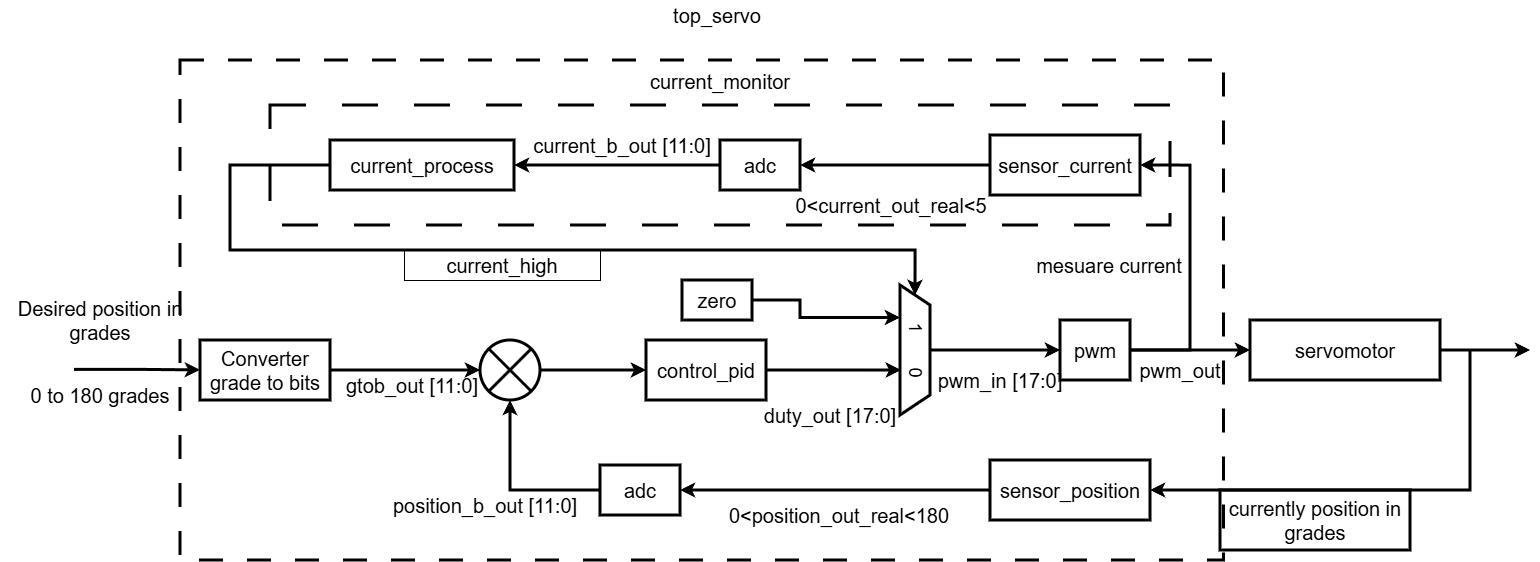

The diagram above was exported from draw.io. Its source (the exported page's mxGraphModel, read from the mxfile embedded in the PNG):
<mxGraphModel dx="2430" dy="2132" grid="1" gridSize="10" guides="1" tooltips="1" connect="1" arrows="1" fold="1" page="1" pageScale="1" pageWidth="827" pageHeight="1169" math="0" shadow="0">
  <root>
    <mxCell id="0" />
    <mxCell id="1" parent="0" />
    <mxCell id="AICiJsahaMGK9Y9phFS5-16" value="" style="rounded=0;whiteSpace=wrap;html=1;fillColor=none;strokeColor=#000000;dashed=1;dashPattern=8 8;strokeWidth=3;fontColor=#000000;" parent="1" vertex="1">
      <mxGeometry x="-20" y="-50" width="1043.5" height="500" as="geometry" />
    </mxCell>
    <mxCell id="AICiJsahaMGK9Y9phFS5-35" value="&lt;span style=&quot;font-size: 20px;&quot;&gt;current_monitor&lt;/span&gt;&lt;div&gt;&lt;span style=&quot;font-size: 20px;&quot;&gt;&lt;br&gt;&lt;/span&gt;&lt;/div&gt;&lt;div&gt;&lt;span style=&quot;font-size: 20px;&quot;&gt;&lt;br&gt;&lt;/span&gt;&lt;/div&gt;&lt;div&gt;&lt;span style=&quot;font-size: 20px;&quot;&gt;&lt;br&gt;&lt;/span&gt;&lt;/div&gt;&lt;div&gt;&lt;span style=&quot;font-size: 20px;&quot;&gt;&lt;br&gt;&lt;/span&gt;&lt;/div&gt;&lt;div&gt;&lt;span style=&quot;font-size: 20px;&quot;&gt;&lt;br&gt;&lt;/span&gt;&lt;/div&gt;&lt;div&gt;&lt;span style=&quot;font-size: 20px;&quot;&gt;&lt;br&gt;&lt;/span&gt;&lt;/div&gt;&lt;div&gt;&lt;span style=&quot;font-size: 20px;&quot;&gt;&lt;br&gt;&lt;/span&gt;&lt;/div&gt;" style="rounded=0;whiteSpace=wrap;html=1;fillColor=none;strokeWidth=3;dashed=1;dashPattern=12 12;strokeColor=#000000;fontColor=#000000;" parent="1" vertex="1">
      <mxGeometry x="70" y="-5" width="900" height="120" as="geometry" />
    </mxCell>
    <mxCell id="AICiJsahaMGK9Y9phFS5-1" value="&lt;font style=&quot;font-size: 20px;&quot;&gt;control_pid&lt;/font&gt;" style="rounded=0;whiteSpace=wrap;html=1;fillColor=none;strokeWidth=3;strokeColor=#000000;fontColor=#000000;" parent="1" vertex="1">
      <mxGeometry x="446" y="230" width="120" height="60" as="geometry" />
    </mxCell>
    <mxCell id="AICiJsahaMGK9Y9phFS5-6" style="edgeStyle=orthogonalEdgeStyle;rounded=0;orthogonalLoop=1;jettySize=auto;html=1;exitX=1;exitY=0.5;exitDx=0;exitDy=0;strokeWidth=3;entryX=1;entryY=0.5;entryDx=0;entryDy=0;strokeColor=#000000;fontColor=#000000;" parent="1" source="AICiJsahaMGK9Y9phFS5-2" target="AICiJsahaMGK9Y9phFS5-28" edge="1">
      <mxGeometry relative="1" as="geometry">
        <mxPoint x="730" y="260" as="targetPoint" />
        <Array as="points">
          <mxPoint x="990" y="240" />
          <mxPoint x="990" y="55" />
        </Array>
      </mxGeometry>
    </mxCell>
    <mxCell id="AICiJsahaMGK9Y9phFS5-31" style="edgeStyle=orthogonalEdgeStyle;rounded=0;orthogonalLoop=1;jettySize=auto;html=1;exitX=1;exitY=0.5;exitDx=0;exitDy=0;entryX=0;entryY=0.5;entryDx=0;entryDy=0;strokeWidth=3;strokeColor=#000000;fontColor=#000000;" parent="1" source="AICiJsahaMGK9Y9phFS5-2" target="AICiJsahaMGK9Y9phFS5-3" edge="1">
      <mxGeometry relative="1" as="geometry" />
    </mxCell>
    <mxCell id="AICiJsahaMGK9Y9phFS5-2" value="&lt;span style=&quot;font-size: 20px;&quot;&gt;pwm&lt;/span&gt;" style="rounded=0;whiteSpace=wrap;html=1;fillColor=none;strokeWidth=3;strokeColor=#000000;fontColor=#000000;" parent="1" vertex="1">
      <mxGeometry x="860" y="210" width="70" height="60" as="geometry" />
    </mxCell>
    <mxCell id="AICiJsahaMGK9Y9phFS5-8" style="edgeStyle=orthogonalEdgeStyle;rounded=0;orthogonalLoop=1;jettySize=auto;html=1;exitX=1;exitY=0.5;exitDx=0;exitDy=0;strokeWidth=3;strokeColor=#000000;fontColor=#000000;" parent="1" source="AICiJsahaMGK9Y9phFS5-3" edge="1">
      <mxGeometry relative="1" as="geometry">
        <mxPoint x="1330" y="240" as="targetPoint" />
        <Array as="points">
          <mxPoint x="1310" y="240" />
        </Array>
      </mxGeometry>
    </mxCell>
    <mxCell id="AICiJsahaMGK9Y9phFS5-3" value="&lt;span style=&quot;font-size: 20px;&quot;&gt;servomotor&lt;/span&gt;" style="rounded=0;whiteSpace=wrap;html=1;fillColor=none;strokeWidth=3;strokeColor=#000000;fontColor=#000000;" parent="1" vertex="1">
      <mxGeometry x="1050" y="210" width="190" height="60" as="geometry" />
    </mxCell>
    <mxCell id="AICiJsahaMGK9Y9phFS5-13" style="edgeStyle=orthogonalEdgeStyle;rounded=0;orthogonalLoop=1;jettySize=auto;html=1;entryX=0.5;entryY=1;entryDx=0;entryDy=0;strokeWidth=3;exitX=0;exitY=0.5;exitDx=0;exitDy=0;strokeColor=#000000;fontColor=#000000;" parent="1" source="AICiJsahaMGK9Y9phFS5-23" target="AICiJsahaMGK9Y9phFS5-11" edge="1">
      <mxGeometry relative="1" as="geometry">
        <mxPoint x="380" y="380" as="sourcePoint" />
      </mxGeometry>
    </mxCell>
    <mxCell id="AICiJsahaMGK9Y9phFS5-24" style="edgeStyle=orthogonalEdgeStyle;rounded=0;orthogonalLoop=1;jettySize=auto;html=1;exitX=0;exitY=0.5;exitDx=0;exitDy=0;entryX=1;entryY=0.5;entryDx=0;entryDy=0;strokeWidth=3;strokeColor=#000000;fontColor=#000000;" parent="1" source="AICiJsahaMGK9Y9phFS5-4" target="AICiJsahaMGK9Y9phFS5-23" edge="1">
      <mxGeometry relative="1" as="geometry" />
    </mxCell>
    <mxCell id="AICiJsahaMGK9Y9phFS5-4" value="&lt;span style=&quot;font-size: 20px;&quot;&gt;sensor_position&lt;/span&gt;" style="rounded=0;whiteSpace=wrap;html=1;fillColor=none;strokeWidth=3;strokeColor=#000000;fontColor=#000000;" parent="1" vertex="1">
      <mxGeometry x="790" y="350" width="160" height="60" as="geometry" />
    </mxCell>
    <mxCell id="AICiJsahaMGK9Y9phFS5-10" value="" style="endArrow=classic;html=1;rounded=0;strokeWidth=3;strokeColor=#000000;fontColor=#000000;" parent="1" edge="1">
      <mxGeometry width="50" height="50" relative="1" as="geometry">
        <mxPoint x="-106" y="259.41" as="sourcePoint" />
        <mxPoint y="259.91" as="targetPoint" />
        <Array as="points">
          <mxPoint x="-126" y="259.41" />
          <mxPoint x="-56" y="259.41" />
        </Array>
      </mxGeometry>
    </mxCell>
    <mxCell id="AICiJsahaMGK9Y9phFS5-12" style="edgeStyle=orthogonalEdgeStyle;rounded=0;orthogonalLoop=1;jettySize=auto;html=1;exitX=1;exitY=0.5;exitDx=0;exitDy=0;entryX=0;entryY=0.5;entryDx=0;entryDy=0;strokeWidth=3;strokeColor=#000000;fontColor=#000000;" parent="1" source="AICiJsahaMGK9Y9phFS5-11" target="AICiJsahaMGK9Y9phFS5-1" edge="1">
      <mxGeometry relative="1" as="geometry" />
    </mxCell>
    <mxCell id="AICiJsahaMGK9Y9phFS5-11" value="" style="ellipse;whiteSpace=wrap;html=1;aspect=fixed;fillColor=none;strokeWidth=3;strokeColor=#000000;fontColor=#000000;" parent="1" vertex="1">
      <mxGeometry x="280" y="230" width="60" height="60" as="geometry" />
    </mxCell>
    <mxCell id="AICiJsahaMGK9Y9phFS5-14" value="" style="endArrow=none;html=1;rounded=0;exitX=0;exitY=1;exitDx=0;exitDy=0;entryX=1;entryY=0;entryDx=0;entryDy=0;strokeWidth=3;strokeColor=#000000;fontColor=#000000;" parent="1" source="AICiJsahaMGK9Y9phFS5-11" target="AICiJsahaMGK9Y9phFS5-11" edge="1">
      <mxGeometry width="50" height="50" relative="1" as="geometry">
        <mxPoint x="280" y="290" as="sourcePoint" />
        <mxPoint x="330" y="240" as="targetPoint" />
      </mxGeometry>
    </mxCell>
    <mxCell id="AICiJsahaMGK9Y9phFS5-15" value="" style="endArrow=none;html=1;rounded=0;exitX=0;exitY=0;exitDx=0;exitDy=0;entryX=1;entryY=1;entryDx=0;entryDy=0;strokeWidth=3;strokeColor=#000000;fontColor=#000000;" parent="1" source="AICiJsahaMGK9Y9phFS5-11" target="AICiJsahaMGK9Y9phFS5-11" edge="1">
      <mxGeometry width="50" height="50" relative="1" as="geometry">
        <mxPoint x="710" y="450" as="sourcePoint" />
        <mxPoint x="760" y="400" as="targetPoint" />
        <Array as="points">
          <mxPoint x="310" y="260" />
        </Array>
      </mxGeometry>
    </mxCell>
    <mxCell id="AICiJsahaMGK9Y9phFS5-17" value="&lt;font style=&quot;font-size: 20px;&quot;&gt;Desired position in grades&lt;/font&gt;" style="text;html=1;whiteSpace=wrap;strokeColor=none;fillColor=none;align=center;verticalAlign=middle;rounded=0;strokeWidth=3;fontColor=#000000;" parent="1" vertex="1">
      <mxGeometry x="-200" y="190" width="200" height="40" as="geometry" />
    </mxCell>
    <mxCell id="AICiJsahaMGK9Y9phFS5-18" value="&lt;font style=&quot;font-size: 20px;&quot;&gt;currently position in grades&lt;/font&gt;" style="text;html=1;whiteSpace=wrap;strokeColor=#000000;fillColor=none;align=center;verticalAlign=middle;rounded=0;strokeWidth=3;fontColor=#000000;" parent="1" vertex="1">
      <mxGeometry x="1020" y="380" width="190" height="60" as="geometry" />
    </mxCell>
    <mxCell id="AICiJsahaMGK9Y9phFS5-21" style="edgeStyle=orthogonalEdgeStyle;rounded=0;orthogonalLoop=1;jettySize=auto;html=1;exitX=1;exitY=0.5;exitDx=0;exitDy=0;entryX=0;entryY=0.5;entryDx=0;entryDy=0;strokeWidth=3;strokeColor=#000000;fontColor=#000000;" parent="1" source="AICiJsahaMGK9Y9phFS5-20" target="AICiJsahaMGK9Y9phFS5-11" edge="1">
      <mxGeometry relative="1" as="geometry" />
    </mxCell>
    <mxCell id="AICiJsahaMGK9Y9phFS5-20" value="&lt;span style=&quot;font-size: 20px;&quot;&gt;Converter grade to bits&lt;/span&gt;" style="rounded=0;whiteSpace=wrap;html=1;fillColor=none;strokeWidth=3;strokeColor=#000000;fontColor=#000000;" parent="1" vertex="1">
      <mxGeometry y="230" width="130" height="60" as="geometry" />
    </mxCell>
    <mxCell id="AICiJsahaMGK9Y9phFS5-22" value="" style="endArrow=classic;html=1;rounded=0;entryX=1;entryY=0.5;entryDx=0;entryDy=0;strokeWidth=3;strokeColor=#000000;fontColor=#000000;" parent="1" target="AICiJsahaMGK9Y9phFS5-4" edge="1">
      <mxGeometry width="50" height="50" relative="1" as="geometry">
        <mxPoint x="1270" y="240" as="sourcePoint" />
        <mxPoint x="980" y="379.99999999999955" as="targetPoint" />
        <Array as="points">
          <mxPoint x="1270" y="280" />
          <mxPoint x="1270" y="380" />
        </Array>
      </mxGeometry>
    </mxCell>
    <mxCell id="AICiJsahaMGK9Y9phFS5-23" value="&lt;span style=&quot;font-size: 20px;&quot;&gt;adc&lt;/span&gt;" style="rounded=0;whiteSpace=wrap;html=1;fillColor=none;strokeWidth=3;strokeColor=#000000;fontColor=#000000;" parent="1" vertex="1">
      <mxGeometry x="400" y="355" width="80" height="50" as="geometry" />
    </mxCell>
    <mxCell id="AICiJsahaMGK9Y9phFS5-37" style="edgeStyle=orthogonalEdgeStyle;rounded=0;orthogonalLoop=1;jettySize=auto;html=1;exitX=0;exitY=0.5;exitDx=0;exitDy=0;entryX=1;entryY=0.5;entryDx=0;entryDy=0;strokeWidth=3;strokeColor=#000000;fontColor=#000000;" parent="1" source="AICiJsahaMGK9Y9phFS5-27" target="AICiJsahaMGK9Y9phFS5-36" edge="1">
      <mxGeometry relative="1" as="geometry" />
    </mxCell>
    <mxCell id="AICiJsahaMGK9Y9phFS5-27" value="&lt;span style=&quot;font-size: 20px;&quot;&gt;adc&lt;/span&gt;" style="rounded=0;whiteSpace=wrap;html=1;fillColor=none;strokeWidth=3;strokeColor=#000000;fontColor=#000000;" parent="1" vertex="1">
      <mxGeometry x="520" y="30" width="80" height="50" as="geometry" />
    </mxCell>
    <mxCell id="AICiJsahaMGK9Y9phFS5-32" style="edgeStyle=orthogonalEdgeStyle;rounded=0;orthogonalLoop=1;jettySize=auto;html=1;exitX=0;exitY=0.5;exitDx=0;exitDy=0;entryX=1;entryY=0.5;entryDx=0;entryDy=0;strokeWidth=3;strokeColor=#000000;fontColor=#000000;" parent="1" source="AICiJsahaMGK9Y9phFS5-28" target="AICiJsahaMGK9Y9phFS5-27" edge="1">
      <mxGeometry relative="1" as="geometry" />
    </mxCell>
    <mxCell id="AICiJsahaMGK9Y9phFS5-28" value="&lt;span style=&quot;font-size: 20px;&quot;&gt;sensor_current&lt;/span&gt;" style="rounded=0;whiteSpace=wrap;html=1;fillColor=none;strokeWidth=3;strokeColor=#000000;fontColor=#000000;" parent="1" vertex="1">
      <mxGeometry x="790" y="25" width="150" height="60" as="geometry" />
    </mxCell>
    <mxCell id="AICiJsahaMGK9Y9phFS5-41" style="edgeStyle=orthogonalEdgeStyle;rounded=0;orthogonalLoop=1;jettySize=auto;html=1;exitX=0;exitY=0.5;exitDx=0;exitDy=0;entryX=0;entryY=0.5;entryDx=0;entryDy=0;strokeWidth=3;strokeColor=#000000;fontColor=#000000;" parent="1" source="AICiJsahaMGK9Y9phFS5-36" target="AICiJsahaMGK9Y9phFS5-39" edge="1">
      <mxGeometry relative="1" as="geometry">
        <Array as="points">
          <mxPoint x="30" y="55" />
          <mxPoint x="30" y="140" />
          <mxPoint x="715" y="140" />
        </Array>
      </mxGeometry>
    </mxCell>
    <mxCell id="AICiJsahaMGK9Y9phFS5-36" value="&lt;span style=&quot;font-size: 20px;&quot;&gt;current_process&lt;/span&gt;" style="rounded=0;whiteSpace=wrap;html=1;fillColor=none;strokeWidth=3;strokeColor=#000000;fontColor=#000000;" parent="1" vertex="1">
      <mxGeometry x="130" y="30" width="184" height="50" as="geometry" />
    </mxCell>
    <mxCell id="AICiJsahaMGK9Y9phFS5-40" value="" style="edgeStyle=orthogonalEdgeStyle;rounded=0;orthogonalLoop=1;jettySize=auto;html=1;strokeWidth=3;strokeColor=#000000;fontColor=#000000;" parent="1" source="AICiJsahaMGK9Y9phFS5-39" target="AICiJsahaMGK9Y9phFS5-2" edge="1">
      <mxGeometry relative="1" as="geometry" />
    </mxCell>
    <mxCell id="AICiJsahaMGK9Y9phFS5-39" value="&lt;font style=&quot;font-size: 18px;&quot;&gt;1&amp;nbsp; &amp;nbsp; &amp;nbsp; &amp;nbsp;0&lt;/font&gt;" style="shape=trapezoid;perimeter=trapezoidPerimeter;whiteSpace=wrap;html=1;fixedSize=1;rotation=90;strokeWidth=3;strokeColor=#000000;fontColor=#000000;" parent="1" vertex="1">
      <mxGeometry x="650" y="225" width="130" height="30" as="geometry" />
    </mxCell>
    <mxCell id="AICiJsahaMGK9Y9phFS5-42" style="edgeStyle=orthogonalEdgeStyle;rounded=0;orthogonalLoop=1;jettySize=auto;html=1;exitX=1;exitY=0.5;exitDx=0;exitDy=0;entryX=0.654;entryY=0.967;entryDx=0;entryDy=0;entryPerimeter=0;strokeWidth=3;strokeColor=#000000;fontColor=#000000;" parent="1" source="AICiJsahaMGK9Y9phFS5-1" target="AICiJsahaMGK9Y9phFS5-39" edge="1">
      <mxGeometry relative="1" as="geometry" />
    </mxCell>
    <mxCell id="AICiJsahaMGK9Y9phFS5-44" style="edgeStyle=orthogonalEdgeStyle;rounded=0;orthogonalLoop=1;jettySize=auto;html=1;exitX=1;exitY=0.5;exitDx=0;exitDy=0;entryX=0.25;entryY=1;entryDx=0;entryDy=0;strokeWidth=3;strokeColor=#000000;fontColor=#000000;" parent="1" source="AICiJsahaMGK9Y9phFS5-43" target="AICiJsahaMGK9Y9phFS5-39" edge="1">
      <mxGeometry relative="1" as="geometry">
        <Array as="points">
          <mxPoint x="600" y="190" />
          <mxPoint x="600" y="208" />
        </Array>
      </mxGeometry>
    </mxCell>
    <mxCell id="AICiJsahaMGK9Y9phFS5-43" value="&lt;span style=&quot;font-size: 20px;&quot;&gt;zero&lt;/span&gt;" style="rounded=0;whiteSpace=wrap;html=1;fillColor=none;strokeWidth=3;strokeColor=#000000;fontColor=#000000;" parent="1" vertex="1">
      <mxGeometry x="482" y="170" width="70" height="40" as="geometry" />
    </mxCell>
    <mxCell id="Cq1z59L6vgnaUAeWl6V_-1" value="&lt;font style=&quot;font-size: 20px;&quot;&gt;top_servo&lt;/font&gt;" style="text;html=1;whiteSpace=wrap;strokeColor=none;fillColor=none;align=center;verticalAlign=middle;rounded=0;strokeWidth=3;fontColor=#000000;" parent="1" vertex="1">
      <mxGeometry x="457" y="-110" width="120" height="30" as="geometry" />
    </mxCell>
    <mxCell id="Cq1z59L6vgnaUAeWl6V_-2" value="&lt;font style=&quot;font-size: 20px;&quot;&gt;0 to 180 grades&lt;/font&gt;" style="text;html=1;whiteSpace=wrap;strokeColor=none;fillColor=none;align=center;verticalAlign=middle;rounded=0;fontColor=#000000;" parent="1" vertex="1">
      <mxGeometry x="-185" y="270" width="170" height="30" as="geometry" />
    </mxCell>
    <mxCell id="Cq1z59L6vgnaUAeWl6V_-4" value="&lt;span style=&quot;font-size: 20px;&quot;&gt;gtob_out&amp;nbsp;&lt;/span&gt;&lt;span style=&quot;font-size: 20px; background-color: transparent;&quot;&gt;[11:0]&lt;/span&gt;" style="text;html=1;whiteSpace=wrap;strokeColor=none;fillColor=none;align=center;verticalAlign=middle;rounded=0;fontColor=#000000;" parent="1" vertex="1">
      <mxGeometry x="144" y="260" width="136" height="30" as="geometry" />
    </mxCell>
    <mxCell id="Cq1z59L6vgnaUAeWl6V_-5" value="&lt;span style=&quot;font-size: 20px;&quot;&gt;position_b_out [11:0]&lt;/span&gt;" style="text;html=1;whiteSpace=wrap;strokeColor=none;fillColor=none;align=center;verticalAlign=middle;rounded=0;fontColor=#000000;" parent="1" vertex="1">
      <mxGeometry x="190" y="380" width="190" height="30" as="geometry" />
    </mxCell>
    <mxCell id="Cq1z59L6vgnaUAeWl6V_-7" value="&lt;span style=&quot;font-size: 20px;&quot;&gt;0&amp;lt;position_out_real&amp;lt;180&lt;/span&gt;" style="text;html=1;whiteSpace=wrap;strokeColor=none;fillColor=none;align=center;verticalAlign=middle;rounded=0;fontColor=#000000;" parent="1" vertex="1">
      <mxGeometry x="520" y="390" width="238" height="30" as="geometry" />
    </mxCell>
    <mxCell id="Cq1z59L6vgnaUAeWl6V_-9" value="&lt;span style=&quot;font-size: 20px;&quot;&gt;duty_out [17:0]&lt;/span&gt;" style="text;html=1;whiteSpace=wrap;strokeColor=none;fillColor=none;align=center;verticalAlign=middle;rounded=0;fontColor=#000000;" parent="1" vertex="1">
      <mxGeometry x="552" y="290" width="156" height="30" as="geometry" />
    </mxCell>
    <mxCell id="Cq1z59L6vgnaUAeWl6V_-10" value="&lt;span style=&quot;font-size: 20px;&quot;&gt;pwm_in [17:0]&lt;/span&gt;" style="text;html=1;whiteSpace=wrap;strokeColor=none;fillColor=none;align=center;verticalAlign=middle;rounded=0;fontColor=#000000;" parent="1" vertex="1">
      <mxGeometry x="730" y="255" width="140" height="30" as="geometry" />
    </mxCell>
    <mxCell id="Cq1z59L6vgnaUAeWl6V_-11" value="&lt;span style=&quot;font-size: 20px;&quot;&gt;pwm_out&lt;/span&gt;" style="text;html=1;whiteSpace=wrap;strokeColor=none;fillColor=none;align=center;verticalAlign=middle;rounded=0;fontColor=#000000;" parent="1" vertex="1">
      <mxGeometry x="930" y="245" width="100" height="30" as="geometry" />
    </mxCell>
    <mxCell id="Cq1z59L6vgnaUAeWl6V_-13" value="&lt;span style=&quot;font-size: 20px;&quot;&gt;mesuare current&lt;/span&gt;" style="text;html=1;whiteSpace=wrap;strokeColor=none;fillColor=none;align=center;verticalAlign=middle;rounded=0;rotation=0;fontColor=#000000;" parent="1" vertex="1">
      <mxGeometry x="827" y="140" width="164" height="30" as="geometry" />
    </mxCell>
    <mxCell id="Cq1z59L6vgnaUAeWl6V_-14" value="&lt;span style=&quot;font-size: 20px;&quot;&gt;0&amp;lt;current_out_real&amp;lt;5&lt;/span&gt;" style="text;html=1;whiteSpace=wrap;strokeColor=none;fillColor=none;align=center;verticalAlign=middle;rounded=0;fontColor=#000000;" parent="1" vertex="1">
      <mxGeometry x="576" y="80" width="230" height="30" as="geometry" />
    </mxCell>
    <mxCell id="Cq1z59L6vgnaUAeWl6V_-16" value="&lt;span style=&quot;font-size: 20px;&quot;&gt;current_b_out [11:0]&lt;/span&gt;" style="text;html=1;whiteSpace=wrap;strokeColor=none;fillColor=none;align=center;verticalAlign=middle;rounded=0;fontColor=#000000;" parent="1" vertex="1">
      <mxGeometry x="324" y="20" width="196" height="30" as="geometry" />
    </mxCell>
    <mxCell id="Cq1z59L6vgnaUAeWl6V_-17" value="&lt;span style=&quot;font-size: 20px;&quot;&gt;current_high&lt;/span&gt;" style="text;html=1;whiteSpace=wrap;strokeColor=#000000;fillColor=none;align=center;verticalAlign=middle;rounded=0;fontColor=#000000;" parent="1" vertex="1">
      <mxGeometry x="204" y="140" width="196" height="30" as="geometry" />
    </mxCell>
  </root>
</mxGraphModel>